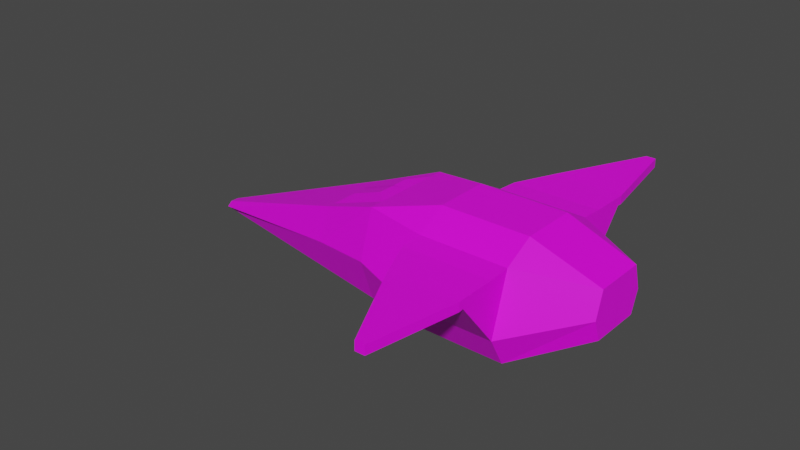 # Source: enemy.blend  (saved by Blender 3.1.7; exported with 4.5.12 LTS)
import bpy
from mathutils import Matrix  # noqa: F401  (used for matrix-valued properties, if any)

bpy.ops.wm.read_factory_settings(use_empty=True)
scene = bpy.context.scene
scene.name = 'Scene'

# ---- images (referenced by path relative to the original .blend; pixels are not part of the script)
import os
ASSET_DIR = os.environ.get("B2B_ASSET_DIR", "")  # directory of the original .blend (textures are referenced by path, not embedded)
HERE = os.path.dirname(os.path.abspath(__file__))  # packed textures are extracted next to this script under _unpacked/

def load_image(name, relpath, width, height, colorspace="sRGB"):
    """Load a texture the original file referenced (path relative to the .blend, or extracted next to this script)."""
    p = next((c for c in (os.path.join(HERE, relpath), os.path.join(ASSET_DIR, relpath)) if relpath and os.path.exists(c)), "")
    if p:
        img = bpy.data.images.load(p, check_existing=True)
        img.name = name
    else:  # same state as the original file: an image datablock whose file is absent (Cycles renders it pink)
        img = bpy.data.images.new(name, width, height)
        img.source = "FILE"
        img.filepath = "//" + (relpath or name)
    img.colorspace_settings.name = colorspace
    return img
img_speeder_uv_png_001 = load_image('Speeder_UV.png.001', 'Speeder_UV.png', 1024, 1024, 'sRGB')

# ---- materials (node trees are filled in below, after node groups)
mat_material_002 = bpy.data.materials.new('Material.002')
mat_material_002.use_transparent_shadow = False

# ---- material node trees
mat_material_002.use_nodes = True; mat_material_002.node_tree.nodes.clear()
_N = mat_material_002.node_tree.nodes; _L = mat_material_002.node_tree.links
n0 = _N.new('ShaderNodeBsdfPrincipled'); n0.name = 'Principled BSDF'; n0.location = (10, 300)
n0.distribution = 'GGX'
n0.subsurface_method = 'RANDOM_WALK_SKIN'
n0.inputs[3].default_value = 1.45
n0.inputs[27].default_value = (0.0, 0.0, 0.0, 1.0)
n0.inputs[28].default_value = 1.0
n1 = _N.new('ShaderNodeOutputMaterial'); n1.name = 'Material Output'; n1.location = (300, 300)
n2 = _N.new('ShaderNodeTexImage'); n2.name = 'Image Texture'; n2.location = (-399, 219)
n2.image = img_speeder_uv_png_001
_L.new(n0.outputs[0], n1.inputs[0])
_L.new(n2.outputs[0], n0.inputs[0])
n1.is_active_output = True

# ---- world
world_world = bpy.data.worlds.new('World'); scene.world = world_world
world_world.use_nodes = True; world_world.node_tree.nodes.clear()
_N = world_world.node_tree.nodes; _L = world_world.node_tree.links
n0 = _N.new('ShaderNodeOutputWorld'); n0.name = 'World Output'; n0.location = (300, 300)
n1 = _N.new('ShaderNodeBackground'); n1.name = 'Background'; n1.location = (10, 300)
n1.inputs[0].default_value = (0.05088, 0.05088, 0.05088, 1.0)
_L.new(n1.outputs[0], n0.inputs[0])
n0.is_active_output = True
world_world.color = (0.05088, 0.05088, 0.05088)
world_world.use_sun_shadow = False
world_world.sun_shadow_jitter_overblur = 0.0

# ---- meshes
me_cube_003 = bpy.data.meshes.new('Cube.003')
me_cube_003.from_pydata([(-1.0, 1.0, -1.0), (-1.0, 0.9719, 0.4961), (1.637, 0.4327, -0.4333), (1.637, 0.4327, 0.3592), (-5.971, 0.0712, -1.002), (-5.971, 0.0712, -0.8595), (-1.0, 1.272, -0.5039), (1.637, 0.5626, -0.07405), (-5.971, 0.1559, -0.9307), (-1.0, 0.0, -1.0), (-1.0, 0.0, 0.7671), (1.637, -0.0005206, -0.4333), (1.637, -0.0005206, 0.3592), (-5.971, 0.0, -1.002), (-5.971, 0.0, -0.8595), (-5.971, 0.0, -0.9307), (1.637, -0.0005206, -0.07405), (-3.079, 0.6115, -1.001), (-3.079, 0.6115, 0.1482), (-3.079, 0.8212, -0.3893), (-3.079, 0.0, -1.001), (-3.079, 0.0, 0.1482), (-2.036, 0.8065, 0.5385), (-2.036, 0.8065, -1.0), (-2.036, 1.061, -0.1939), (-2.036, 0.0, -1.0), (-2.036, 0.0, 0.5385), (-1.0, 0.4686, 0.7671), (1.637, 0.2025, -0.4333), (-5.971, 0.03337, -0.8595), (-5.971, 0.07305, -0.9307), (-1.0, 0.4686, -1.0), (1.637, 0.2025, 0.3592), (-5.971, 0.03337, -1.002), (1.637, 0.2634, -0.07405), (-3.079, 0.2866, -1.001), (-3.079, 0.4781, 0.1482), (-2.036, 0.5694, 0.5385), (-2.036, 0.3779, -1.0), (-2.304, -0.007203, 0.5115), (-2.875, -0.007203, 0.2977), (-2.875, 0.2456, 0.2977), (-2.304, 0.2957, 0.5115), (0.4902, 1.0, -1.0), (0.4902, 0.9719, 0.4961), (0.4902, 1.272, -0.5039), (0.4902, 0.0, 0.7671), (0.4902, 0.0, -1.0), (0.4902, 0.4686, -1.0), (0.4902, 0.4686, 0.7671), (-1.0, 1.347, 0.4685), (-0.735, 1.94, 0.3189), (0.4902, 1.347, 0.4685), (0.4902, 1.94, 0.3189), (-0.7088, 2.018, 0.461), (-0.7088, 2.023, 0.3109), (0.4902, 2.018, 0.461), (0.4902, 2.023, 0.3109), (0.08004, 3.538, 0.4799), (0.08004, 3.542, 0.3298), (0.2436, 3.538, 0.4799), (0.2436, 3.542, 0.3298), (-1.0, -1.0, -1.0), (-1.0, -0.9719, 0.4961), (1.637, -0.4327, -0.4333), (1.637, -0.4327, 0.3592), (-5.971, -0.0712, -1.002), (-5.971, -0.0712, -0.8595), (-1.0, -1.272, -0.5039), (1.637, -0.5626, -0.07405), (-5.971, -0.1559, -0.9307), (1.637, 0.0005206, -0.4333), (1.637, 0.0005206, 0.3592), (1.637, 0.0005206, -0.07405), (-3.079, -0.6115, -1.001), (-3.079, -0.6115, 0.1482), (-3.079, -0.8212, -0.3893), (-2.036, -0.8065, 0.5385), (-2.036, -0.8065, -1.0), (-2.036, -1.061, -0.268), (-1.0, -0.4686, 0.7671), (1.637, -0.2025, -0.4333), (-5.971, -0.03337, -0.8595), (-5.971, -0.07305, -0.9307), (-1.0, -0.4686, -1.0), (1.637, -0.2025, 0.3592), (-5.971, -0.03337, -1.002), (1.637, -0.2634, -0.07405), (-3.079, -0.2866, -1.001), (-3.079, -0.4781, 0.1482), (-2.036, -0.5694, 0.5385), (-2.036, -0.3779, -1.0), (-2.304, 0.007203, 0.5115), (-2.875, 0.007203, 0.2977), (-2.875, -0.2456, 0.2977), (-2.304, -0.2957, 0.5115), (0.4902, -1.0, -1.0), (0.4902, -0.9719, 0.4961), (0.4902, -1.272, -0.5039), (0.4902, -0.4686, -1.0), (0.4902, -0.4686, 0.7671), (-1.0, -1.347, 0.4685), (-0.735, -1.94, 0.3189), (0.4902, -1.347, 0.4685), (0.4902, -1.94, 0.3189), (-0.7088, -2.018, 0.461), (-0.7088, -2.023, 0.3109), (0.4902, -2.018, 0.461), (0.4902, -2.023, 0.3109), (0.08004, -3.538, 0.4799), (0.08004, -3.542, 0.3298), (0.2436, -3.538, 0.4799), (0.2436, -3.542, 0.3298)], [], [(19, 17, 4, 8), (45, 44, 3, 7), (30, 29, 5, 8), (36, 18, 5, 29), (33, 30, 8, 4), (43, 45, 7, 2), (18, 19, 8, 5), (28, 34, 16, 11), (35, 20, 13, 33), (49, 27, 10, 46), (48, 28, 11, 47), (34, 32, 12, 16), (38, 25, 20, 35), (22, 24, 19, 18), (37, 22, 18, 36), (24, 23, 17, 19), (6, 0, 23, 24), (27, 1, 22, 37), (1, 6, 24, 22), (31, 9, 25, 38), (0, 31, 38, 23), (10, 27, 37, 26), (21, 26, 39, 40), (23, 38, 35, 17), (7, 3, 32, 34), (43, 2, 28, 48), (44, 1, 27, 49), (17, 35, 33, 4), (2, 7, 34, 28), (13, 15, 30, 33), (21, 36, 29, 14), (15, 14, 29, 30), (39, 42, 41, 40), (26, 37, 42, 39), (36, 21, 40, 41), (37, 36, 41, 42), (3, 44, 49, 32), (0, 43, 48, 31), (31, 48, 47, 9), (32, 49, 46, 12), (0, 6, 45, 43), (6, 1, 50, 51), (52, 53, 57, 56), (1, 44, 52, 50), (44, 45, 53, 52), (45, 6, 51, 53), (54, 56, 60, 58), (50, 52, 56, 54), (53, 51, 55, 57), (51, 50, 54, 55), (59, 58, 60, 61), (57, 55, 59, 61), (55, 54, 58, 59), (56, 57, 61, 60), (76, 70, 66, 74), (98, 69, 65, 97), (83, 70, 67, 82), (89, 82, 67, 75), (86, 66, 70, 83), (96, 64, 69, 98), (75, 67, 70, 76), (81, 71, 73, 87), (88, 86, 13, 20), (100, 46, 10, 80), (99, 47, 71, 81), (87, 73, 72, 85), (91, 88, 20, 25), (77, 75, 76, 79), (90, 89, 75, 77), (79, 76, 74, 78), (68, 79, 78, 62), (80, 90, 77, 63), (63, 77, 79, 68), (84, 91, 25, 9), (62, 78, 91, 84), (10, 26, 90, 80), (21, 93, 92, 26), (78, 74, 88, 91), (69, 87, 85, 65), (96, 99, 81, 64), (97, 100, 80, 63), (74, 66, 86, 88), (64, 81, 87, 69), (13, 86, 83, 15), (21, 14, 82, 89), (15, 83, 82, 14), (92, 93, 94, 95), (26, 92, 95, 90), (89, 94, 93, 21), (90, 95, 94, 89), (65, 85, 100, 97), (62, 84, 99, 96), (84, 9, 47, 99), (85, 72, 46, 100), (62, 96, 98, 68), (68, 102, 101, 63), (103, 107, 108, 104), (63, 101, 103, 97), (97, 103, 104, 98), (98, 104, 102, 68), (105, 109, 111, 107), (101, 105, 107, 103), (104, 108, 106, 102), (102, 106, 105, 101), (110, 112, 111, 109), (108, 112, 110, 106), (106, 110, 109, 105), (107, 111, 112, 108)])
_uv = me_cube_003.uv_layers.new(name='UVMap')
_uv.uv.foreach_set('vector', [0.3934, 0.1721, 0.3618, 0.1721, 0.3618, 0.1721, 0.3934, 0.1721, 0.3934, 0.219, 0.4249, 0.219, 0.4249, 0.2351, 0.3934, 0.2351, 0.3934, 0.1553, 0.4249, 0.1553, 0.4249, 0.1721, 0.3934, 0.1721, 0.488, 0.2519, 0.488, 0.2351, 0.488, 0.2351, 0.488, 0.2519, 0.3618, 0.1553, 0.3934, 0.1553, 0.3934, 0.1721, 0.3618, 0.1721, 0.3618, 0.219, 0.3934, 0.219, 0.3934, 0.2351, 0.3618, 0.2351, 0.4249, 0.1721, 0.3934, 0.1721, 0.3934, 0.1721, 0.4249, 0.1721, 0.3618, 0.2519, 0.3934, 0.2519, 0.3934, 0.2666, 0.3618, 0.2666, 0.2988, 0.2519, 0.2988, 0.2666, 0.2988, 0.2666, 0.2988, 0.2519, 0.441, 0.2519, 0.488, 0.2519, 0.488, 0.2666, 0.441, 0.2666, 0.3458, 0.2519, 0.3618, 0.2519, 0.3618, 0.2666, 0.3458, 0.2666, 0.3934, 0.2519, 0.4249, 0.2519, 0.4249, 0.2666, 0.3934, 0.2666, 0.2988, 0.2519, 0.2988, 0.2666, 0.2988, 0.2666, 0.2988, 0.2519, 0.4249, 0.1721, 0.3934, 0.1721, 0.3934, 0.1721, 0.4249, 0.1721, 0.488, 0.2519, 0.488, 0.2351, 0.488, 0.2351, 0.488, 0.2519, 0.3934, 0.1721, 0.3618, 0.1721, 0.3618, 0.1721, 0.3934, 0.1721, 0.3934, 0.1721, 0.3618, 0.1721, 0.3618, 0.1721, 0.3934, 0.1721, 0.488, 0.2519, 0.488, 0.2351, 0.488, 0.2351, 0.488, 0.2519, 0.4249, 0.1721, 0.3934, 0.1721, 0.3934, 0.1721, 0.4249, 0.1721, 0.2988, 0.2519, 0.2988, 0.2666, 0.2988, 0.2666, 0.2988, 0.2519, 0.2988, 0.2351, 0.2988, 0.2519, 0.2988, 0.2519, 0.2988, 0.2351, 0.488, 0.2666, 0.488, 0.2519, 0.488, 0.2519, 0.488, 0.2666, 0.2673, 0.109, 0.2673, 0.109, 0.2673, 0.109, 0.2673, 0.109, 0.2988, 0.2351, 0.2988, 0.2519, 0.2988, 0.2519, 0.2988, 0.2351, 0.3934, 0.2351, 0.4249, 0.2351, 0.4249, 0.2519, 0.3934, 0.2519, 0.3458, 0.2351, 0.3618, 0.2351, 0.3618, 0.2519, 0.3458, 0.2519, 0.441, 0.2351, 0.488, 0.2351, 0.488, 0.2519, 0.441, 0.2519, 0.2988, 0.2351, 0.2988, 0.2519, 0.2988, 0.2519, 0.2988, 0.2351, 0.3618, 0.2351, 0.3934, 0.2351, 0.3934, 0.2519, 0.3618, 0.2519, 0.3618, 0.1405, 0.3934, 0.1405, 0.3934, 0.1553, 0.3618, 0.1553, 0.488, 0.2666, 0.488, 0.2519, 0.488, 0.2519, 0.488, 0.2666, 0.3934, 0.1405, 0.4249, 0.1405, 0.4249, 0.1553, 0.3934, 0.1553, 0.5949, 0.5353, 0.5949, 0.5206, 0.5949, 0.5206, 0.5949, 0.5353, 0.5949, 0.5353, 0.5949, 0.5206, 0.5949, 0.5206, 0.5949, 0.5353, 0.5949, 0.5206, 0.5949, 0.5353, 0.5949, 0.5353, 0.5949, 0.5206, 0.5949, 0.5206, 0.5949, 0.5206, 0.5949, 0.5206, 0.5949, 0.5206, 0.4249, 0.2351, 0.441, 0.2351, 0.441, 0.2519, 0.4249, 0.2519, 0.2988, 0.2351, 0.3458, 0.2351, 0.3458, 0.2519, 0.2988, 0.2519, 0.2988, 0.2519, 0.3458, 0.2519, 0.3458, 0.2666, 0.2988, 0.2666, 0.4249, 0.2519, 0.441, 0.2519, 0.441, 0.2666, 0.4249, 0.2666, 0.3618, 0.1721, 0.3934, 0.1721, 0.3934, 0.219, 0.3618, 0.219, 0.3934, 0.1721, 0.4249, 0.1721, 0.4249, 0.1721, 0.3934, 0.1721, 0.09317, 0.2149, 0.06164, 0.2149, 0.06164, 0.2149, 0.09317, 0.2149, 0.1562, 0.231, 0.1092, 0.231, 0.1092, 0.231, 0.1562, 0.231, 0.09317, 0.2149, 0.06164, 0.2149, 0.06164, 0.2149, 0.09317, 0.2149, 0.06164, 0.2149, 0.06164, 0.1679, 0.06164, 0.1679, 0.06164, 0.2149, 0.1562, 0.231, 0.1092, 0.231, 0.1092, 0.231, 0.1562, 0.231, 0.1562, 0.231, 0.1092, 0.231, 0.1092, 0.231, 0.1562, 0.231, 0.06164, 0.2149, 0.06164, 0.1679, 0.06164, 0.1679, 0.06164, 0.2149, 0.06164, 0.1679, 0.09317, 0.1679, 0.09317, 0.1679, 0.06164, 0.1679, 0.06164, 0.1679, 0.09317, 0.1679, 0.09317, 0.2149, 0.06164, 0.2149, 0.06164, 0.2149, 0.06164, 0.1679, 0.06164, 0.1679, 0.06164, 0.2149, 0.06164, 0.1679, 0.09317, 0.1679, 0.09317, 0.1679, 0.06164, 0.1679, 0.09317, 0.2149, 0.06164, 0.2149, 0.06164, 0.2149, 0.09317, 0.2149, 0.3934, 0.1721, 0.3934, 0.1721, 0.3618, 0.1721, 0.3618, 0.1721, 0.3934, 0.219, 0.3934, 0.2351, 0.4249, 0.2351, 0.4249, 0.219, 0.3934, 0.1553, 0.3934, 0.1721, 0.4249, 0.1721, 0.4249, 0.1553, 0.488, 0.2519, 0.488, 0.2519, 0.488, 0.2351, 0.488, 0.2351, 0.3618, 0.1553, 0.3618, 0.1721, 0.3934, 0.1721, 0.3934, 0.1553, 0.3618, 0.219, 0.3618, 0.2351, 0.3934, 0.2351, 0.3934, 0.219, 0.4249, 0.1721, 0.4249, 0.1721, 0.3934, 0.1721, 0.3934, 0.1721, 0.3618, 0.2519, 0.3618, 0.2666, 0.3934, 0.2666, 0.3934, 0.2519, 0.2988, 0.2519, 0.2988, 0.2519, 0.2988, 0.2666, 0.2988, 0.2666, 0.441, 0.2519, 0.441, 0.2666, 0.488, 0.2666, 0.488, 0.2519, 0.3458, 0.2519, 0.3458, 0.2666, 0.3618, 0.2666, 0.3618, 0.2519, 0.3934, 0.2519, 0.3934, 0.2666, 0.4249, 0.2666, 0.4249, 0.2519, 0.2988, 0.2519, 0.2988, 0.2519, 0.2988, 0.2666, 0.2988, 0.2666, 0.4249, 0.1721, 0.4249, 0.1721, 0.3934, 0.1721, 0.3934, 0.1721, 0.488, 0.2519, 0.488, 0.2519, 0.488, 0.2351, 0.488, 0.2351, 0.3934, 0.1721, 0.3934, 0.1721, 0.3618, 0.1721, 0.3618, 0.1721, 0.3934, 0.1721, 0.3934, 0.1721, 0.3618, 0.1721, 0.3618, 0.1721, 0.488, 0.2519, 0.488, 0.2519, 0.488, 0.2351, 0.488, 0.2351, 0.4249, 0.1721, 0.4249, 0.1721, 0.3934, 0.1721, 0.3934, 0.1721, 0.2988, 0.2519, 0.2988, 0.2519, 0.2988, 0.2666, 0.2988, 0.2666, 0.2988, 0.2351, 0.2988, 0.2351, 0.2988, 0.2519, 0.2988, 0.2519, 0.488, 0.2666, 0.488, 0.2666, 0.488, 0.2519, 0.488, 0.2519, 0.2673, 0.109, 0.2673, 0.109, 0.2673, 0.109, 0.2673, 0.109, 0.2988, 0.2351, 0.2988, 0.2351, 0.2988, 0.2519, 0.2988, 0.2519, 0.3934, 0.2351, 0.3934, 0.2519, 0.4249, 0.2519, 0.4249, 0.2351, 0.3458, 0.2351, 0.3458, 0.2519, 0.3618, 0.2519, 0.3618, 0.2351, 0.441, 0.2351, 0.441, 0.2519, 0.488, 0.2519, 0.488, 0.2351, 0.2988, 0.2351, 0.2988, 0.2351, 0.2988, 0.2519, 0.2988, 0.2519, 0.3618, 0.2351, 0.3618, 0.2519, 0.3934, 0.2519, 0.3934, 0.2351, 0.3618, 0.1405, 0.3618, 0.1553, 0.3934, 0.1553, 0.3934, 0.1405, 0.488, 0.2666, 0.488, 0.2666, 0.488, 0.2519, 0.488, 0.2519, 0.3934, 0.1405, 0.3934, 0.1553, 0.4249, 0.1553, 0.4249, 0.1405, 0.5949, 0.5353, 0.5949, 0.5353, 0.5949, 0.5206, 0.5949, 0.5206, 0.5949, 0.5353, 0.5949, 0.5353, 0.5949, 0.5206, 0.5949, 0.5206, 0.5949, 0.5206, 0.5949, 0.5206, 0.5949, 0.5353, 0.5949, 0.5353, 0.5949, 0.5206, 0.5949, 0.5206, 0.5949, 0.5206, 0.5949, 0.5206, 0.4249, 0.2351, 0.4249, 0.2519, 0.441, 0.2519, 0.441, 0.2351, 0.2988, 0.2351, 0.2988, 0.2519, 0.3458, 0.2519, 0.3458, 0.2351, 0.2988, 0.2519, 0.2988, 0.2666, 0.3458, 0.2666, 0.3458, 0.2519, 0.4249, 0.2519, 0.4249, 0.2666, 0.441, 0.2666, 0.441, 0.2519, 0.3618, 0.1721, 0.3618, 0.219, 0.3934, 0.219, 0.3934, 0.1721, 0.3934, 0.1721, 0.3934, 0.1721, 0.4249, 0.1721, 0.4249, 0.1721, 0.09317, 0.2149, 0.09317, 0.2149, 0.06164, 0.2149, 0.06164, 0.2149, 0.1562, 0.231, 0.1562, 0.231, 0.1092, 0.231, 0.1092, 0.231, 0.09317, 0.2149, 0.09317, 0.2149, 0.06164, 0.2149, 0.06164, 0.2149, 0.06164, 0.2149, 0.06164, 0.2149, 0.06164, 0.1679, 0.06164, 0.1679, 0.1562, 0.231, 0.1562, 0.231, 0.1092, 0.231, 0.1092, 0.231, 0.1562, 0.231, 0.1562, 0.231, 0.1092, 0.231, 0.1092, 0.231, 0.06164, 0.2149, 0.06164, 0.2149, 0.06164, 0.1679, 0.06164, 0.1679, 0.06164, 0.1679, 0.06164, 0.1679, 0.09317, 0.1679, 0.09317, 0.1679, 0.06164, 0.1679, 0.06164, 0.2149, 0.09317, 0.2149, 0.09317, 0.1679, 0.06164, 0.2149, 0.06164, 0.2149, 0.06164, 0.1679, 0.06164, 0.1679, 0.06164, 0.1679, 0.06164, 0.1679, 0.09317, 0.1679, 0.09317, 0.1679, 0.09317, 0.2149, 0.09317, 0.2149, 0.06164, 0.2149, 0.06164, 0.2149])
me_cube_003.materials.append(mat_material_002)
me_cube_003.use_remesh_fix_poles = True
me_cube_003.use_remesh_preserve_attributes = False
me_cube_003.update()

# ---- objects
ob_cube = bpy.data.objects.new('Cube', me_cube_003)

# ---- transforms, parenting, visibility, modifiers, constraints
ob_cube.location = (0.0, 0.0, 0.0)

# ---- collection membership
scene.collection.objects.link(ob_cube)

# ---- scene / render settings (as saved in the file)
scene.frame_start = 1; scene.frame_end = 250; scene.frame_set(158)
scene.render.engine = 'BLENDER_EEVEE_NEXT'
scene.cycles.sampling_pattern = 'TABULATED_SOBOL'
scene.cycles.use_light_tree = False
scene.view_settings.view_transform = 'Filmic'
bpy.context.view_layer.update()

# ---- added for rendering (the .blend has no active camera and no usable light): camera, sun
cam_auto = bpy.data.cameras.new('AutoCamera')
cam_auto.lens = 50.0
cam_auto.sensor_width = 36.0
cam_auto.clip_end = 1000.0
ob_auto_camera = bpy.data.objects.new('AutoCamera', cam_auto)
scene.collection.objects.link(ob_auto_camera)
ob_auto_camera.location = (7.59005, -11.7081, 7.68796)
ob_auto_camera.rotation_euler = (1.09748, -7.21219e-08, 0.694738)
scene.camera = ob_auto_camera
light_auto_sun = bpy.data.lights.new('AutoSun', 'SUN')
light_auto_sun.energy = 3.0
light_auto_sun.angle = 0.0523599
ob_auto_sun = bpy.data.objects.new('AutoSun', light_auto_sun)
scene.collection.objects.link(ob_auto_sun)
ob_auto_sun.rotation_euler = (0.872665, 0.174533, 0.523599)
bpy.context.view_layer.update()
